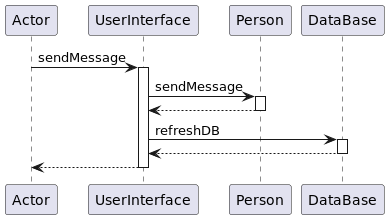

The diagram above was rendered by PlantUML. Its source (embedded in the PNG):
@startuml
participant Actor
Actor -> UserInterface : sendMessage
activate UserInterface
UserInterface -> Person : sendMessage
activate Person
Person --> UserInterface
deactivate Person
UserInterface -> DataBase : refreshDB
activate DataBase
DataBase --> UserInterface
deactivate DataBase
return
@enduml